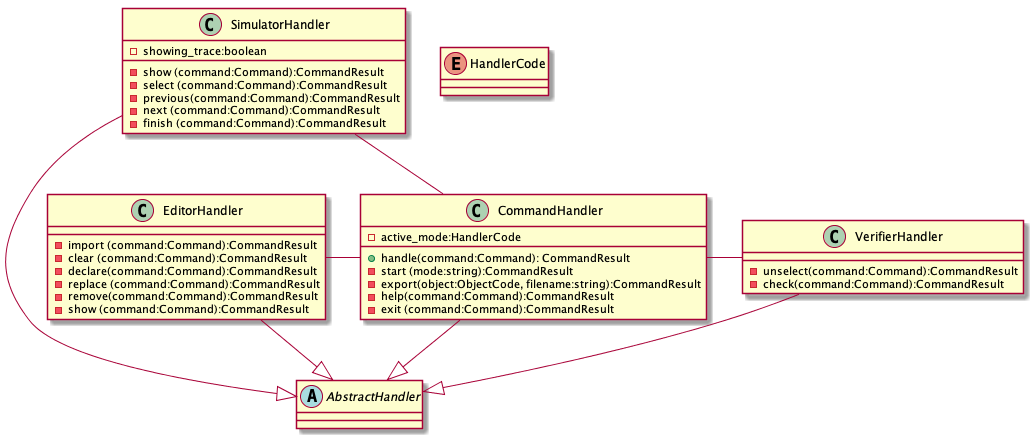

The diagram above was rendered by PlantUML. Its source (embedded in the PNG):
@startuml

enum HandlerCode {
}

abstract class AbstractHandler {
}

class CommandHandler {
- active_mode:HandlerCode
+ handle(command:Command): CommandResult
- start (mode:string):CommandResult
-export(object:ObjectCode, filename:string):CommandResult
-help(command:Command):CommandResult
-exit (command:Command):CommandResult
}

class EditorHandler {
-import (command:Command):CommandResult
-clear (command:Command):CommandResult
- declare(command:Command):CommandResult
-replace (command:Command):CommandResult
-remove(command:Command):CommandResult
-show (command:Command):CommandResult
}

class SimulatorHandler {
-showing_trace:boolean

-show (command:Command):CommandResult
-select (command:Command):CommandResult
-previous(command:Command):CommandResult
-next (command:Command):CommandResult
-finish (command:Command):CommandResult
}

class VerifierHandler {
-unselect(command:Command):CommandResult
-check(command:Command):CommandResult
}

CommandHandler -DOWN-|> AbstractHandler
EditorHandler -DOWN-|> AbstractHandler
SimulatorHandler -DOWN-|> AbstractHandler
VerifierHandler -DOWN-|> AbstractHandler
CommandHandler -LEFT- EditorHandler
CommandHandler -UP- SimulatorHandler
CommandHandler -RIGHT- VerifierHandler

@enduml